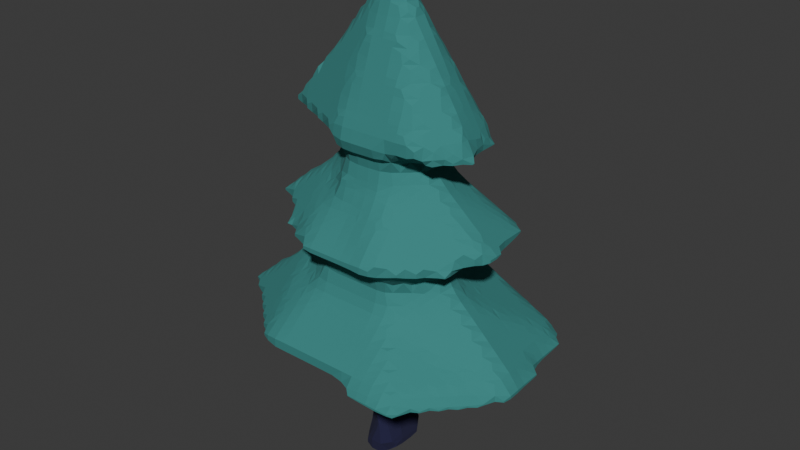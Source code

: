 # Source: TREE.blend  (saved by Blender 5.1.30; exported with 4.5.12 LTS)
import bpy
from mathutils import Matrix  # noqa: F401  (used for matrix-valued properties, if any)

bpy.ops.wm.read_factory_settings(use_empty=True)
scene = bpy.context.scene
scene.name = 'Scene'

# ---- collections
col_collection = bpy.data.collections.new('Collection'); scene.collection.children.link(col_collection)

# ---- materials (node trees are filled in below, after node groups)
mat_material_001 = bpy.data.materials.new('Material.001')
mat_material_002 = bpy.data.materials.new('Material.002')

# ---- material node trees
mat_material_001.use_nodes = True; mat_material_001.node_tree.nodes.clear()
_N = mat_material_001.node_tree.nodes; _L = mat_material_001.node_tree.links
n0 = _N.new('ShaderNodeBsdfPrincipled'); n0.name = 'Principled BSDF'; n0.location = (-200, 100)
n0.inputs[0].default_value = (0.03906, 0.2307, 0.2188, 1.0)
n0.inputs[2].default_value = 1.0
n1 = _N.new('ShaderNodeOutputMaterial'); n1.name = 'Material Output'; n1.location = (200, 100)
_L.new(n0.outputs[0], n1.inputs[0])
n1.is_active_output = True
mat_material_002.use_nodes = True; mat_material_002.node_tree.nodes.clear()
_N = mat_material_002.node_tree.nodes; _L = mat_material_002.node_tree.links
n0 = _N.new('ShaderNodeBsdfPrincipled'); n0.name = 'Principled BSDF'; n0.location = (-200, 100)
n0.inputs[0].default_value = (0.0127, 0.01193, 0.05343, 1.0)
n0.inputs[2].default_value = 1.0
n1 = _N.new('ShaderNodeOutputMaterial'); n1.name = 'Material Output'; n1.location = (200, 100)
_L.new(n0.outputs[0], n1.inputs[0])
n1.is_active_output = True

# ---- world
world_world = bpy.data.worlds.new('World'); scene.world = world_world
world_world.use_nodes = True; world_world.node_tree.nodes.clear()
_N = world_world.node_tree.nodes; _L = world_world.node_tree.links
n0 = _N.new('ShaderNodeOutputWorld'); n0.name = 'World Output'; n0.location = (200, 100)
n1 = _N.new('ShaderNodeBackground'); n1.name = 'Background'; n1.location = (-200, 100)
n1.inputs[0].default_value = (0.05088, 0.05088, 0.05088, 1.0)
_L.new(n1.outputs[0], n0.inputs[0])
n0.is_active_output = True
world_world.color = (0.05088, 0.05088, 0.05088)
world_world.sun_shadow_jitter_overblur = 0.0

# ---- meshes
me_cone_012 = bpy.data.meshes.new('Cone.012')
me_cone_012.from_pydata([(3.254e-18, 0.8964, -0.6897), (0.7221, 0.3304, -0.7043), (0.8245, -0.1179, -0.7043), (0.5377, -0.4775, -0.7043), (-0.23, -0.4775, -0.675), (-0.9916, -0.1179, -0.6539), (-0.8892, 0.3304, -0.6539), (0.0, 0.0, 0.675), (3.161e-09, 1.202, -2.375), (0.0, 0.06, -0.625), (1.182, 0.7496, -2.412), (0.04691, 0.03741, -0.625), (1.414, -0.2675, -2.412), (0.0585, -0.01335, -0.625), (0.7635, -1.083, -2.412), (0.02603, -0.05406, -0.625), (-0.5216, -1.083, -2.375), (-0.02603, -0.05406, -0.625), (-1.451, -0.2675, -2.36), (-0.0585, -0.01335, -0.625), (-1.218, 0.7496, -2.36), (-0.04691, 0.03741, -0.625), (2.441e-17, 1.114, -1.585), (0.0, 0.035, 0.075), (0.9611, 0.4801, -1.453), (0.02736, 0.02182, 0.075), (1.11, -0.1713, -1.453), (0.03412, -0.007788, 0.075), (0.3341, -0.8183, -1.592), (0.01519, -0.03153, 0.075), (-0.3341, -0.8183, -1.592), (-0.01519, -0.03153, 0.075), (-1.11, -0.1713, -1.416), (-0.03412, -0.007788, 0.075), (-0.9611, 0.4801, -1.416), (-0.02736, 0.02182, 0.075), (9.913e-10, 0.7123, -1.792), (1.054e-09, 0.4407, -1.208), (0.3446, 0.2748, -1.208), (0.3021, 0.5668, -1.792), (0.4297, -0.09807, -1.208), (0.7475, -0.1828, -1.792), (0.1912, -0.3971, -1.208), (0.3564, -0.5643, -1.938), (-0.1912, -0.3971, -1.208), (-0.3564, -0.5643, -1.938), (-0.4297, -0.09807, -1.208), (-0.7475, -0.1828, -1.792), (-0.3446, 0.2748, -1.208), (-0.3021, 0.5668, -1.792), (1.302e-17, 0.4444, -1.017), (0.0, 0.28, -0.4417), (0.2189, 0.1746, -0.4417), (0.4105, 0.2687, -1.017), (0.273, -0.06231, -0.4417), (0.5118, -0.1168, -0.9583), (0.1215, -0.2938, -0.4807), (0.2278, -0.4022, -1.036), (-0.1215, -0.2938, -0.4807), (-0.2278, -0.4388, -1.176), (-0.273, -0.06231, -0.4417), (-0.5118, -0.1168, -0.9583), (-0.2189, 0.1746, -0.4417), (-0.4105, 0.2247, -0.951)], [], [(0, 7, 1), (1, 7, 2), (2, 7, 3), (3, 7, 4), (4, 7, 5), (0, 1, 2, 3, 4, 5, 6), (5, 7, 6), (6, 7, 0), (37, 9, 11, 38), (38, 11, 13, 40), (40, 13, 15, 42), (42, 15, 17, 44), (44, 17, 19, 46), (11, 9, 21, 19, 17, 15, 13), (46, 19, 21, 48), (48, 21, 9, 37), (8, 10, 12, 14, 16, 18, 20), (51, 23, 25, 52), (52, 25, 27, 54), (54, 27, 29, 56), (56, 29, 31, 58), (58, 31, 33, 60), (25, 23, 35, 33, 31, 29, 27), (60, 33, 35, 62), (62, 35, 23, 51), (22, 24, 26, 28, 30, 32, 34), (20, 49, 36, 8), (49, 48, 37, 36), (18, 47, 49, 20), (47, 46, 48, 49), (16, 45, 47, 18), (45, 44, 46, 47), (14, 43, 45, 16), (43, 42, 44, 45), (12, 41, 43, 14), (41, 40, 42, 43), (10, 39, 41, 12), (39, 38, 40, 41), (8, 36, 39, 10), (36, 37, 38, 39), (34, 63, 50, 22), (63, 62, 51, 50), (32, 61, 63, 34), (61, 60, 62, 63), (30, 59, 61, 32), (59, 58, 60, 61), (28, 57, 59, 30), (57, 56, 58, 59), (26, 55, 57, 28), (55, 54, 56, 57), (24, 53, 55, 26), (53, 52, 54, 55), (22, 50, 53, 24), (50, 51, 52, 53)])
_uv = me_cone_012.uv_layers.new(name='UVMap')
_uv.uv.foreach_set('vector', [0.25, 0.49, 0.25, 0.25, 0.4376, 0.3996, 0.4376, 0.3996, 0.25, 0.25, 0.484, 0.1966, 0.484, 0.1966, 0.25, 0.25, 0.3541, 0.03377, 0.3541, 0.03377, 0.25, 0.25, 0.1459, 0.03377, 0.1459, 0.03377, 0.25, 0.25, 0.01602, 0.1966, 0.75, 0.49, 0.9376, 0.3996, 0.984, 0.1966, 0.8541, 0.03377, 0.6459, 0.03377, 0.516, 0.1966, 0.5624, 0.3996, 0.01602, 0.1966, 0.25, 0.25, 0.06236, 0.3996, 0.06236, 0.3996, 0.25, 0.25, 0.25, 0.49, 1.0, 0.8333, 1.0, 1.0, 0.8571, 1.0, 0.8571, 0.8333, 0.8571, 0.8333, 0.8571, 1.0, 0.7143, 1.0, 0.7143, 0.8333, 0.7143, 0.8333, 0.7143, 1.0, 0.5714, 1.0, 0.5714, 0.8333, 0.5714, 0.8333, 0.5714, 1.0, 0.4286, 1.0, 0.4286, 0.8333, 0.4286, 0.8333, 0.4286, 1.0, 0.2857, 1.0, 0.2857, 0.8333, 0.4376, 0.3996, 0.25, 0.49, 0.06236, 0.3996, 0.01602, 0.1966, 0.1459, 0.03377, 0.3541, 0.03377, 0.484, 0.1966, 0.2857, 0.8333, 0.2857, 1.0, 0.1429, 1.0, 0.1429, 0.8333, 0.1429, 0.8333, 0.1429, 1.0, 2.98e-08, 1.0, 2.98e-08, 0.8333, 0.75, 0.49, 0.9376, 0.3996, 0.984, 0.1966, 0.8541, 0.03377, 0.6459, 0.03377, 0.516, 0.1966, 0.5624, 0.3996, 1.0, 0.8333, 1.0, 1.0, 0.8571, 1.0, 0.8571, 0.8333, 0.8571, 0.8333, 0.8571, 1.0, 0.7143, 1.0, 0.7143, 0.8333, 0.7143, 0.8333, 0.7143, 1.0, 0.5714, 1.0, 0.5714, 0.8333, 0.5714, 0.8333, 0.5714, 1.0, 0.4286, 1.0, 0.4286, 0.8333, 0.4286, 0.8333, 0.4286, 1.0, 0.2857, 1.0, 0.2857, 0.8333, 0.4376, 0.3996, 0.25, 0.49, 0.06236, 0.3996, 0.01602, 0.1966, 0.1459, 0.03377, 0.3541, 0.03377, 0.484, 0.1966, 0.2857, 0.8333, 0.2857, 1.0, 0.1429, 1.0, 0.1429, 0.8333, 0.1429, 0.8333, 0.1429, 1.0, 2.98e-08, 1.0, 2.98e-08, 0.8333, 0.75, 0.49, 0.9376, 0.3996, 0.984, 0.1966, 0.8541, 0.03377, 0.6459, 0.03377, 0.516, 0.1966, 0.5624, 0.3996, 0.1429, 0.5, 0.1429, 0.6667, 2.98e-08, 0.6667, 2.98e-08, 0.5, 0.1429, 0.6667, 0.1429, 0.8333, 2.98e-08, 0.8333, 2.98e-08, 0.6667, 0.2857, 0.5, 0.2857, 0.6667, 0.1429, 0.6667, 0.1429, 0.5, 0.2857, 0.6667, 0.2857, 0.8333, 0.1429, 0.8333, 0.1429, 0.6667, 0.4286, 0.5, 0.4286, 0.6667, 0.2857, 0.6667, 0.2857, 0.5, 0.4286, 0.6667, 0.4286, 0.8333, 0.2857, 0.8333, 0.2857, 0.6667, 0.5714, 0.5, 0.5714, 0.6667, 0.4286, 0.6667, 0.4286, 0.5, 0.5714, 0.6667, 0.5714, 0.8333, 0.4286, 0.8333, 0.4286, 0.6667, 0.7143, 0.5, 0.7143, 0.6667, 0.5714, 0.6667, 0.5714, 0.5, 0.7143, 0.6667, 0.7143, 0.8333, 0.5714, 0.8333, 0.5714, 0.6667, 0.8571, 0.5, 0.8571, 0.6667, 0.7143, 0.6667, 0.7143, 0.5, 0.8571, 0.6667, 0.8571, 0.8333, 0.7143, 0.8333, 0.7143, 0.6667, 1.0, 0.5, 1.0, 0.6667, 0.8571, 0.6667, 0.8571, 0.5, 1.0, 0.6667, 1.0, 0.8333, 0.8571, 0.8333, 0.8571, 0.6667, 0.1429, 0.5, 0.1429, 0.6667, 2.98e-08, 0.6667, 2.98e-08, 0.5, 0.1429, 0.6667, 0.1429, 0.8333, 2.98e-08, 0.8333, 2.98e-08, 0.6667, 0.2857, 0.5, 0.2857, 0.6667, 0.1429, 0.6667, 0.1429, 0.5, 0.2857, 0.6667, 0.2857, 0.8333, 0.1429, 0.8333, 0.1429, 0.6667, 0.4286, 0.5, 0.4286, 0.6667, 0.2857, 0.6667, 0.2857, 0.5, 0.4286, 0.6667, 0.4286, 0.8333, 0.2857, 0.8333, 0.2857, 0.6667, 0.5714, 0.5, 0.5714, 0.6667, 0.4286, 0.6667, 0.4286, 0.5, 0.5714, 0.6667, 0.5714, 0.8333, 0.4286, 0.8333, 0.4286, 0.6667, 0.7143, 0.5, 0.7143, 0.6667, 0.5714, 0.6667, 0.5714, 0.5, 0.7143, 0.6667, 0.7143, 0.8333, 0.5714, 0.8333, 0.5714, 0.6667, 0.8571, 0.5, 0.8571, 0.6667, 0.7143, 0.6667, 0.7143, 0.5, 0.8571, 0.6667, 0.8571, 0.8333, 0.7143, 0.8333, 0.7143, 0.6667, 1.0, 0.5, 1.0, 0.6667, 0.8571, 0.6667, 0.8571, 0.5, 1.0, 0.6667, 1.0, 0.8333, 0.8571, 0.8333, 0.8571, 0.6667])
me_cone_012.materials.append(mat_material_001)
me_cone_012.update()
me_cone_009 = bpy.data.meshes.new('Cone.009')
me_cone_009.from_pydata([(0.1094, 0.4126, -1.35), (0.0, 0.1, 1.35), (0.1386, 0.08, -1.35), (0.0866, 0.05, 1.35), (0.1386, -0.08, -1.35), (0.0866, -0.05, 1.35), (0.1094, -0.4126, -1.35), (0.0, -0.1, 1.35), (-0.248, -0.2063, -1.35), (-0.0866, -0.05, 1.35), (-0.248, 0.2063, -1.35), (-0.0866, 0.05, 1.35), (0.07205, 0.2794, -1.07), (0.02615, 0.1172, -0.1704), (0.04918, 0.02839, -0.1704), (0.09785, 0.0565, -1.07), (0.04918, -0.02839, -0.1704), (0.09785, -0.0565, -1.07), (0.02615, -0.1172, -0.1704), (0.07205, -0.2794, -1.07), (-0.07533, -0.05859, -0.1704), (-0.1699, -0.1397, -1.07), (-0.07533, 0.05859, -0.1704), (-0.1699, 0.1397, -1.07)], [], [(13, 1, 3, 14), (14, 3, 5, 16), (16, 5, 7, 18), (18, 7, 9, 20), (3, 1, 11, 9, 7, 5), (20, 9, 11, 22), (22, 11, 1, 13), (0, 2, 4, 6, 8, 10), (10, 23, 12, 0), (23, 22, 13, 12), (8, 21, 23, 10), (21, 20, 22, 23), (6, 19, 21, 8), (19, 18, 20, 21), (4, 17, 19, 6), (17, 16, 18, 19), (2, 15, 17, 4), (15, 14, 16, 17), (0, 12, 15, 2), (12, 13, 14, 15)])
_uv = me_cone_009.uv_layers.new(name='UVMap')
_uv.uv.foreach_set('vector', [1.0, 0.7184, 1.0, 1.0, 0.8333, 1.0, 0.8333, 0.7184, 0.8333, 0.7184, 0.8333, 1.0, 0.6667, 1.0, 0.6667, 0.7184, 0.6667, 0.7184, 0.6667, 1.0, 0.5, 1.0, 0.5, 0.7184, 0.5, 0.7184, 0.5, 1.0, 0.3333, 1.0, 0.3333, 0.7184, 0.4578, 0.37, 0.25, 0.49, 0.04215, 0.37, 0.04215, 0.13, 0.25, 0.01, 0.4578, 0.13, 0.3333, 0.7184, 0.3333, 1.0, 0.1667, 1.0, 0.1667, 0.7184, 0.1667, 0.7184, 0.1667, 1.0, -8.941e-08, 1.0, -8.941e-08, 0.7184, 0.75, 0.49, 0.9578, 0.37, 0.9578, 0.13, 0.75, 0.01, 0.5422, 0.13, 0.5422, 0.37, 0.1667, 0.5, 0.1667, 0.5518, -8.941e-08, 0.5518, -8.941e-08, 0.5, 0.1667, 0.5518, 0.1667, 0.7184, -8.941e-08, 0.7184, -8.941e-08, 0.5518, 0.3333, 0.5, 0.3333, 0.5518, 0.1667, 0.5518, 0.1667, 0.5, 0.3333, 0.5518, 0.3333, 0.7184, 0.1667, 0.7184, 0.1667, 0.5518, 0.5, 0.5, 0.5, 0.5518, 0.3333, 0.5518, 0.3333, 0.5, 0.5, 0.5518, 0.5, 0.7184, 0.3333, 0.7184, 0.3333, 0.5518, 0.6667, 0.5, 0.6667, 0.5518, 0.5, 0.5518, 0.5, 0.5, 0.6667, 0.5518, 0.6667, 0.7184, 0.5, 0.7184, 0.5, 0.5518, 0.8333, 0.5, 0.8333, 0.5518, 0.6667, 0.5518, 0.6667, 0.5, 0.8333, 0.5518, 0.8333, 0.7184, 0.6667, 0.7184, 0.6667, 0.5518, 1.0, 0.5, 1.0, 0.5518, 0.8333, 0.5518, 0.8333, 0.5, 1.0, 0.5518, 1.0, 0.7184, 0.8333, 0.7184, 0.8333, 0.5518])
me_cone_009.materials.append(mat_material_002)
me_cone_009.update()

# ---- objects
ob_tree_02_conifer_upper_boughs = bpy.data.objects.new('Tree_02_Conifer_Upper_Boughs', me_cone_012)
ob_tree_02_conifer_trunk = bpy.data.objects.new('Tree_02_Conifer_Trunk', me_cone_009)

# ---- transforms, parenting, visibility, modifiers, constraints
ob_tree_02_conifer_upper_boughs.location = (-0.01446, -0.005786, 3.544)
_m = ob_tree_02_conifer_upper_boughs.modifiers.new('Remesh', 'REMESH')
ob_tree_02_conifer_trunk.location = (-0.01446, -0.005786, 1.274)
_m = ob_tree_02_conifer_trunk.modifiers.new('Remesh', 'REMESH')
_m.voxel_size = 0.1139

# ---- collection membership
col_collection.objects.link(ob_tree_02_conifer_upper_boughs)
col_collection.objects.link(ob_tree_02_conifer_trunk)

# ---- scene / render settings (as saved in the file)
scene.frame_start = 1; scene.frame_end = 250; scene.frame_set(1)
scene.render.engine = 'BLENDER_EEVEE_NEXT'
scene.render.bake_bias = 0.0
scene.render.bake_samples = 0
scene.cycles.sampling_pattern = 'TABULATED_SOBOL'
scene.eevee.use_volume_custom_range = False
bpy.context.view_layer.update()

# ---- added for rendering (the .blend has no active camera and no usable light): camera, sun
cam_auto = bpy.data.cameras.new('AutoCamera')
cam_auto.lens = 50.0
cam_auto.sensor_width = 36.0
cam_auto.clip_end = 1000.0
ob_auto_camera = bpy.data.objects.new('AutoCamera', cam_auto)
scene.collection.objects.link(ob_auto_camera)
ob_auto_camera.location = (5.01107, -5.98457, 6.06043)
ob_auto_camera.rotation_euler = (1.09748, -7.21219e-08, 0.694738)
scene.camera = ob_auto_camera
light_auto_sun = bpy.data.lights.new('AutoSun', 'SUN')
light_auto_sun.energy = 3.0
light_auto_sun.angle = 0.0523599
ob_auto_sun = bpy.data.objects.new('AutoSun', light_auto_sun)
scene.collection.objects.link(ob_auto_sun)
ob_auto_sun.rotation_euler = (0.872665, 0.174533, 0.523599)
bpy.context.view_layer.update()
